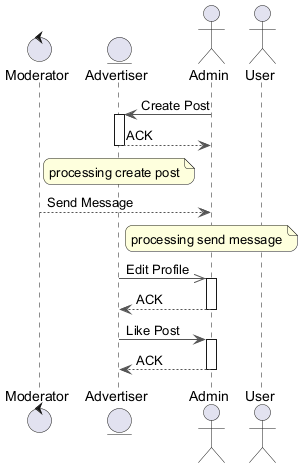

The diagram above was rendered by PlantUML. Its source (embedded in the PNG):
@startuml
skinparam backgroundColor #FFFFFF
skinparam roundCorner 15
skinparam ArrowColor #555555
control "Moderator" as M
entity "Advertiser" as A
actor "Admin" as A2
actor "User" as U
A2 -> A : Create Post
activate A
A --> A2 : ACK
deactivate A
note over A : processing create post
M --> A2 : Send Message
note over A2 : processing send message
A ->> A2 : Edit Profile
activate A2
A2 --> A : ACK
deactivate A2
A -> A2 : Like Post
activate A2
A2 --> A : ACK
deactivate A2
@enduml